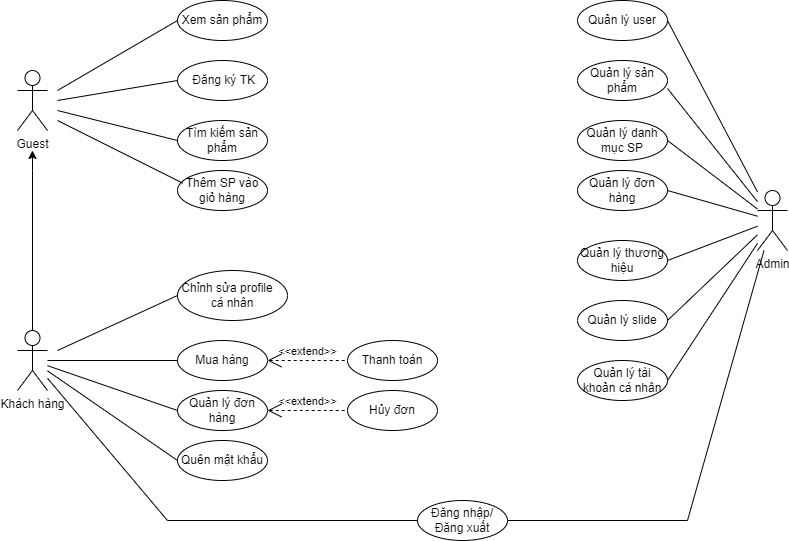

The diagram above was exported from draw.io. Its source (the exported page's mxGraphModel, read from the mxfile embedded in the PNG):
<mxGraphModel dx="782" dy="436" grid="1" gridSize="10" guides="1" tooltips="1" connect="1" arrows="1" fold="1" page="1" pageScale="1" pageWidth="850" pageHeight="1100" math="0" shadow="0">
  <root>
    <mxCell id="0" />
    <mxCell id="1" parent="0" />
    <object label="Guest&lt;br&gt;" GUEST="" id="l-HjtKHdZ7TvdpvjtnGV-1">
      <mxCell style="shape=umlActor;verticalLabelPosition=bottom;verticalAlign=top;html=1;outlineConnect=0;" parent="1" vertex="1">
        <mxGeometry x="40" y="90" width="30" height="60" as="geometry" />
      </mxCell>
    </object>
    <mxCell id="SdQCkkKl2tOVYceC8H4m-14" style="edgeStyle=none;rounded=0;orthogonalLoop=1;jettySize=auto;html=1;" edge="1" parent="1" source="l-HjtKHdZ7TvdpvjtnGV-3">
      <mxGeometry relative="1" as="geometry">
        <mxPoint x="55" y="170" as="targetPoint" />
        <Array as="points">
          <mxPoint x="55" y="190" />
        </Array>
      </mxGeometry>
    </mxCell>
    <object label="Khách hàng" GUEST="" id="l-HjtKHdZ7TvdpvjtnGV-3">
      <mxCell style="shape=umlActor;verticalLabelPosition=bottom;verticalAlign=top;html=1;outlineConnect=0;" parent="1" vertex="1">
        <mxGeometry x="40" y="350" width="30" height="60" as="geometry" />
      </mxCell>
    </object>
    <mxCell id="SdQCkkKl2tOVYceC8H4m-6" value="Xem sản phẩm" style="ellipse;whiteSpace=wrap;html=1;" vertex="1" parent="1">
      <mxGeometry x="200" y="20" width="90" height="40" as="geometry" />
    </mxCell>
    <mxCell id="SdQCkkKl2tOVYceC8H4m-8" value="" style="endArrow=none;html=1;rounded=0;entryX=0;entryY=0.5;entryDx=0;entryDy=0;" edge="1" parent="1" target="SdQCkkKl2tOVYceC8H4m-6">
      <mxGeometry width="50" height="50" relative="1" as="geometry">
        <mxPoint x="80" y="110" as="sourcePoint" />
        <mxPoint x="250" y="60" as="targetPoint" />
      </mxGeometry>
    </mxCell>
    <mxCell id="SdQCkkKl2tOVYceC8H4m-9" value="&amp;nbsp;Đăng ký TK" style="ellipse;whiteSpace=wrap;html=1;" vertex="1" parent="1">
      <mxGeometry x="200" y="80" width="90" height="40" as="geometry" />
    </mxCell>
    <mxCell id="SdQCkkKl2tOVYceC8H4m-10" value="" style="endArrow=none;html=1;rounded=0;entryX=0;entryY=0.5;entryDx=0;entryDy=0;" edge="1" target="SdQCkkKl2tOVYceC8H4m-9" parent="1">
      <mxGeometry width="50" height="50" relative="1" as="geometry">
        <mxPoint x="80" y="120" as="sourcePoint" />
        <mxPoint x="430" y="230" as="targetPoint" />
      </mxGeometry>
    </mxCell>
    <mxCell id="SdQCkkKl2tOVYceC8H4m-11" value="Tìm kiếm sản phẩm" style="ellipse;whiteSpace=wrap;html=1;" vertex="1" parent="1">
      <mxGeometry x="200" y="140" width="90" height="40" as="geometry" />
    </mxCell>
    <mxCell id="SdQCkkKl2tOVYceC8H4m-12" value="" style="endArrow=none;html=1;rounded=0;entryX=0;entryY=0.5;entryDx=0;entryDy=0;" edge="1" target="SdQCkkKl2tOVYceC8H4m-11" parent="1">
      <mxGeometry width="50" height="50" relative="1" as="geometry">
        <mxPoint x="80" y="130" as="sourcePoint" />
        <mxPoint x="440" y="270" as="targetPoint" />
      </mxGeometry>
    </mxCell>
    <mxCell id="SdQCkkKl2tOVYceC8H4m-16" value="Thêm SP vào giỏ hàng" style="ellipse;whiteSpace=wrap;html=1;" vertex="1" parent="1">
      <mxGeometry x="200" y="190" width="90" height="40" as="geometry" />
    </mxCell>
    <mxCell id="SdQCkkKl2tOVYceC8H4m-18" value="" style="endArrow=none;html=1;rounded=0;entryX=0.059;entryY=0.317;entryDx=0;entryDy=0;entryPerimeter=0;" edge="1" parent="1" target="SdQCkkKl2tOVYceC8H4m-16">
      <mxGeometry width="50" height="50" relative="1" as="geometry">
        <mxPoint x="80" y="140" as="sourcePoint" />
        <mxPoint x="188.01999999999998" y="202.67999999999995" as="targetPoint" />
      </mxGeometry>
    </mxCell>
    <mxCell id="SdQCkkKl2tOVYceC8H4m-19" value="Mua hàng" style="ellipse;whiteSpace=wrap;html=1;" vertex="1" parent="1">
      <mxGeometry x="200" y="360" width="90" height="40" as="geometry" />
    </mxCell>
    <mxCell id="SdQCkkKl2tOVYceC8H4m-20" value="" style="endArrow=none;html=1;rounded=0;entryX=0;entryY=0.5;entryDx=0;entryDy=0;" edge="1" parent="1" source="l-HjtKHdZ7TvdpvjtnGV-3" target="SdQCkkKl2tOVYceC8H4m-19">
      <mxGeometry width="50" height="50" relative="1" as="geometry">
        <mxPoint x="80" y="140" as="sourcePoint" />
        <mxPoint x="188.01999999999998" y="202.67999999999995" as="targetPoint" />
      </mxGeometry>
    </mxCell>
    <mxCell id="SdQCkkKl2tOVYceC8H4m-22" value="Thanh toán" style="ellipse;whiteSpace=wrap;html=1;" vertex="1" parent="1">
      <mxGeometry x="370" y="360" width="90" height="40" as="geometry" />
    </mxCell>
    <mxCell id="SdQCkkKl2tOVYceC8H4m-23" value="&amp;lt;&amp;lt;extend&amp;gt;&amp;gt;" style="edgeStyle=none;html=1;startArrow=open;endArrow=none;startSize=12;verticalAlign=bottom;dashed=1;labelBackgroundColor=none;rounded=0;entryX=0;entryY=0.5;entryDx=0;entryDy=0;exitX=1;exitY=0.5;exitDx=0;exitDy=0;" edge="1" parent="1" source="SdQCkkKl2tOVYceC8H4m-19" target="SdQCkkKl2tOVYceC8H4m-22">
      <mxGeometry width="160" relative="1" as="geometry">
        <mxPoint x="220" y="320" as="sourcePoint" />
        <mxPoint x="380" y="320" as="targetPoint" />
      </mxGeometry>
    </mxCell>
    <mxCell id="SdQCkkKl2tOVYceC8H4m-25" value="Chỉnh sửa profile&amp;nbsp; &amp;nbsp; cá nhân" style="ellipse;whiteSpace=wrap;html=1;" vertex="1" parent="1">
      <mxGeometry x="200" y="290" width="110" height="50" as="geometry" />
    </mxCell>
    <mxCell id="SdQCkkKl2tOVYceC8H4m-26" value="" style="endArrow=none;html=1;rounded=0;entryX=0;entryY=0.5;entryDx=0;entryDy=0;" edge="1" target="SdQCkkKl2tOVYceC8H4m-25" parent="1">
      <mxGeometry width="50" height="50" relative="1" as="geometry">
        <mxPoint x="80" y="370" as="sourcePoint" />
        <mxPoint x="220" y="330" as="targetPoint" />
      </mxGeometry>
    </mxCell>
    <mxCell id="SdQCkkKl2tOVYceC8H4m-27" value="Quản lý đơn hàng" style="ellipse;whiteSpace=wrap;html=1;" vertex="1" parent="1">
      <mxGeometry x="200" y="410" width="90" height="40" as="geometry" />
    </mxCell>
    <mxCell id="SdQCkkKl2tOVYceC8H4m-28" value="" style="endArrow=none;html=1;rounded=0;entryX=0;entryY=0.5;entryDx=0;entryDy=0;" edge="1" target="SdQCkkKl2tOVYceC8H4m-27" parent="1" source="l-HjtKHdZ7TvdpvjtnGV-3">
      <mxGeometry width="50" height="50" relative="1" as="geometry">
        <mxPoint x="70" y="430" as="sourcePoint" />
        <mxPoint x="188.01999999999998" y="252.67999999999995" as="targetPoint" />
      </mxGeometry>
    </mxCell>
    <mxCell id="SdQCkkKl2tOVYceC8H4m-29" value="Admin" style="shape=umlActor;verticalLabelPosition=bottom;verticalAlign=top;html=1;outlineConnect=0;" vertex="1" parent="1">
      <mxGeometry x="780" y="210" width="30" height="60" as="geometry" />
    </mxCell>
    <mxCell id="SdQCkkKl2tOVYceC8H4m-30" value="Quản lý sản phẩm" style="ellipse;whiteSpace=wrap;html=1;" vertex="1" parent="1">
      <mxGeometry x="600" y="80" width="90" height="40" as="geometry" />
    </mxCell>
    <mxCell id="SdQCkkKl2tOVYceC8H4m-31" value="Quản lý danh mục SP" style="ellipse;whiteSpace=wrap;html=1;" vertex="1" parent="1">
      <mxGeometry x="600" y="140" width="90" height="40" as="geometry" />
    </mxCell>
    <mxCell id="SdQCkkKl2tOVYceC8H4m-32" value="Quản lý đơn hàng" style="ellipse;whiteSpace=wrap;html=1;" vertex="1" parent="1">
      <mxGeometry x="600" y="190" width="90" height="40" as="geometry" />
    </mxCell>
    <mxCell id="SdQCkkKl2tOVYceC8H4m-33" value="Quản lý thương hiệu" style="ellipse;whiteSpace=wrap;html=1;" vertex="1" parent="1">
      <mxGeometry x="600" y="260" width="90" height="40" as="geometry" />
    </mxCell>
    <mxCell id="SdQCkkKl2tOVYceC8H4m-34" value="Quản lý slide" style="ellipse;whiteSpace=wrap;html=1;" vertex="1" parent="1">
      <mxGeometry x="600" y="320" width="90" height="40" as="geometry" />
    </mxCell>
    <mxCell id="SdQCkkKl2tOVYceC8H4m-35" value="Quản lý user" style="ellipse;whiteSpace=wrap;html=1;" vertex="1" parent="1">
      <mxGeometry x="600" y="20" width="90" height="40" as="geometry" />
    </mxCell>
    <mxCell id="SdQCkkKl2tOVYceC8H4m-37" value="Đăng nhập/ Đăng xuất" style="ellipse;whiteSpace=wrap;html=1;" vertex="1" parent="1">
      <mxGeometry x="440" y="520" width="90" height="40" as="geometry" />
    </mxCell>
    <mxCell id="SdQCkkKl2tOVYceC8H4m-38" value="Quên mật khẩu" style="ellipse;whiteSpace=wrap;html=1;" vertex="1" parent="1">
      <mxGeometry x="200" y="460" width="90" height="40" as="geometry" />
    </mxCell>
    <mxCell id="SdQCkkKl2tOVYceC8H4m-39" value="" style="endArrow=none;html=1;rounded=0;entryX=0;entryY=0.5;entryDx=0;entryDy=0;" edge="1" parent="1" source="l-HjtKHdZ7TvdpvjtnGV-3" target="SdQCkkKl2tOVYceC8H4m-38">
      <mxGeometry width="50" height="50" relative="1" as="geometry">
        <mxPoint x="70" y="430" as="sourcePoint" />
        <mxPoint x="188.01999999999998" y="252.67999999999995" as="targetPoint" />
      </mxGeometry>
    </mxCell>
    <mxCell id="SdQCkkKl2tOVYceC8H4m-40" value="" style="endArrow=none;html=1;rounded=0;exitX=1;exitY=0.5;exitDx=0;exitDy=0;" edge="1" parent="1" source="SdQCkkKl2tOVYceC8H4m-35" target="SdQCkkKl2tOVYceC8H4m-29">
      <mxGeometry width="50" height="50" relative="1" as="geometry">
        <mxPoint x="550" y="180" as="sourcePoint" />
        <mxPoint x="600" y="130" as="targetPoint" />
      </mxGeometry>
    </mxCell>
    <mxCell id="SdQCkkKl2tOVYceC8H4m-41" value="" style="endArrow=none;html=1;rounded=0;exitX=1;exitY=0.7;exitDx=0;exitDy=0;exitPerimeter=0;" edge="1" parent="1" source="SdQCkkKl2tOVYceC8H4m-30" target="SdQCkkKl2tOVYceC8H4m-29">
      <mxGeometry width="50" height="50" relative="1" as="geometry">
        <mxPoint x="550" y="180" as="sourcePoint" />
        <mxPoint x="600" y="130" as="targetPoint" />
      </mxGeometry>
    </mxCell>
    <mxCell id="SdQCkkKl2tOVYceC8H4m-42" value="" style="endArrow=none;html=1;rounded=0;exitX=1;exitY=0.5;exitDx=0;exitDy=0;" edge="1" parent="1" source="SdQCkkKl2tOVYceC8H4m-31" target="SdQCkkKl2tOVYceC8H4m-29">
      <mxGeometry width="50" height="50" relative="1" as="geometry">
        <mxPoint x="550" y="180" as="sourcePoint" />
        <mxPoint x="600" y="130" as="targetPoint" />
      </mxGeometry>
    </mxCell>
    <mxCell id="SdQCkkKl2tOVYceC8H4m-43" value="" style="endArrow=none;html=1;rounded=0;exitX=1;exitY=0.5;exitDx=0;exitDy=0;" edge="1" parent="1" source="SdQCkkKl2tOVYceC8H4m-32" target="SdQCkkKl2tOVYceC8H4m-29">
      <mxGeometry width="50" height="50" relative="1" as="geometry">
        <mxPoint x="550" y="180" as="sourcePoint" />
        <mxPoint x="600" y="130" as="targetPoint" />
      </mxGeometry>
    </mxCell>
    <mxCell id="SdQCkkKl2tOVYceC8H4m-44" value="" style="endArrow=none;html=1;rounded=0;exitX=1;exitY=0.5;exitDx=0;exitDy=0;" edge="1" parent="1" source="SdQCkkKl2tOVYceC8H4m-33" target="SdQCkkKl2tOVYceC8H4m-29">
      <mxGeometry width="50" height="50" relative="1" as="geometry">
        <mxPoint x="550" y="180" as="sourcePoint" />
        <mxPoint x="600" y="130" as="targetPoint" />
      </mxGeometry>
    </mxCell>
    <mxCell id="SdQCkkKl2tOVYceC8H4m-45" value="" style="endArrow=none;html=1;rounded=0;exitX=1;exitY=0.5;exitDx=0;exitDy=0;" edge="1" parent="1" source="SdQCkkKl2tOVYceC8H4m-34" target="SdQCkkKl2tOVYceC8H4m-29">
      <mxGeometry width="50" height="50" relative="1" as="geometry">
        <mxPoint x="550" y="180" as="sourcePoint" />
        <mxPoint x="600" y="130" as="targetPoint" />
      </mxGeometry>
    </mxCell>
    <mxCell id="SdQCkkKl2tOVYceC8H4m-47" value="" style="endArrow=none;html=1;rounded=0;" edge="1" parent="1" source="l-HjtKHdZ7TvdpvjtnGV-3">
      <mxGeometry width="50" height="50" relative="1" as="geometry">
        <mxPoint x="70" y="390.34482758620686" as="sourcePoint" />
        <mxPoint x="190" y="540" as="targetPoint" />
      </mxGeometry>
    </mxCell>
    <mxCell id="SdQCkkKl2tOVYceC8H4m-48" value="" style="endArrow=none;html=1;rounded=0;entryX=0;entryY=0.5;entryDx=0;entryDy=0;" edge="1" parent="1" target="SdQCkkKl2tOVYceC8H4m-37">
      <mxGeometry width="50" height="50" relative="1" as="geometry">
        <mxPoint x="190" y="540" as="sourcePoint" />
        <mxPoint x="440" y="330" as="targetPoint" />
      </mxGeometry>
    </mxCell>
    <mxCell id="SdQCkkKl2tOVYceC8H4m-49" value="" style="endArrow=none;html=1;rounded=0;" edge="1" parent="1" target="SdQCkkKl2tOVYceC8H4m-29">
      <mxGeometry width="50" height="50" relative="1" as="geometry">
        <mxPoint x="710" y="540" as="sourcePoint" />
        <mxPoint x="790" y="260" as="targetPoint" />
      </mxGeometry>
    </mxCell>
    <mxCell id="SdQCkkKl2tOVYceC8H4m-50" value="" style="endArrow=none;html=1;rounded=0;exitX=1;exitY=0.5;exitDx=0;exitDy=0;" edge="1" parent="1" source="SdQCkkKl2tOVYceC8H4m-37">
      <mxGeometry width="50" height="50" relative="1" as="geometry">
        <mxPoint x="500" y="480" as="sourcePoint" />
        <mxPoint x="710" y="540" as="targetPoint" />
      </mxGeometry>
    </mxCell>
    <mxCell id="SdQCkkKl2tOVYceC8H4m-51" value="Quản lý tài khoản cá nhân" style="ellipse;whiteSpace=wrap;html=1;" vertex="1" parent="1">
      <mxGeometry x="600" y="380" width="90" height="40" as="geometry" />
    </mxCell>
    <mxCell id="SdQCkkKl2tOVYceC8H4m-52" value="" style="endArrow=none;html=1;rounded=0;exitX=1;exitY=0.5;exitDx=0;exitDy=0;" edge="1" parent="1" source="SdQCkkKl2tOVYceC8H4m-51" target="SdQCkkKl2tOVYceC8H4m-29">
      <mxGeometry width="50" height="50" relative="1" as="geometry">
        <mxPoint x="550" y="180" as="sourcePoint" />
        <mxPoint x="600" y="130" as="targetPoint" />
      </mxGeometry>
    </mxCell>
    <mxCell id="SdQCkkKl2tOVYceC8H4m-55" value="Hủy đơn" style="ellipse;whiteSpace=wrap;html=1;" vertex="1" parent="1">
      <mxGeometry x="370" y="410" width="90" height="40" as="geometry" />
    </mxCell>
    <mxCell id="SdQCkkKl2tOVYceC8H4m-56" value="&amp;lt;&amp;lt;extend&amp;gt;&amp;gt;" style="edgeStyle=none;html=1;startArrow=open;endArrow=none;startSize=12;verticalAlign=bottom;dashed=1;labelBackgroundColor=none;rounded=0;entryX=0;entryY=0.5;entryDx=0;entryDy=0;exitX=1;exitY=0.5;exitDx=0;exitDy=0;" edge="1" target="SdQCkkKl2tOVYceC8H4m-55" parent="1">
      <mxGeometry width="160" relative="1" as="geometry">
        <mxPoint x="290" y="430" as="sourcePoint" />
        <mxPoint x="380" y="370" as="targetPoint" />
      </mxGeometry>
    </mxCell>
  </root>
</mxGraphModel>